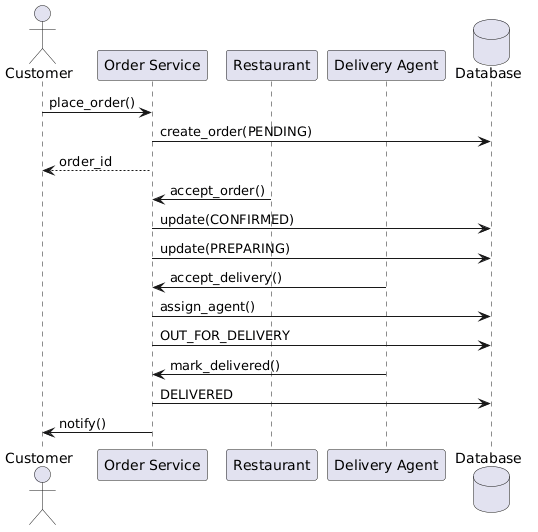

The diagram above was rendered by PlantUML. Its source (embedded in the PNG):
@startuml
actor Customer
participant "Order Service"
participant Restaurant
participant "Delivery Agent"
database Database

Customer -> "Order Service" : place_order()
"Order Service" -> Database : create_order(PENDING)
"Order Service" --> Customer : order_id

Restaurant -> "Order Service" : accept_order()
"Order Service" -> Database : update(CONFIRMED)
"Order Service" -> Database : update(PREPARING)

"Delivery Agent" -> "Order Service" : accept_delivery()
"Order Service" -> Database : assign_agent()
"Order Service" -> Database : OUT_FOR_DELIVERY

"Delivery Agent" -> "Order Service" : mark_delivered()
"Order Service" -> Database : DELIVERED

"Order Service" -> Customer : notify()
@enduml